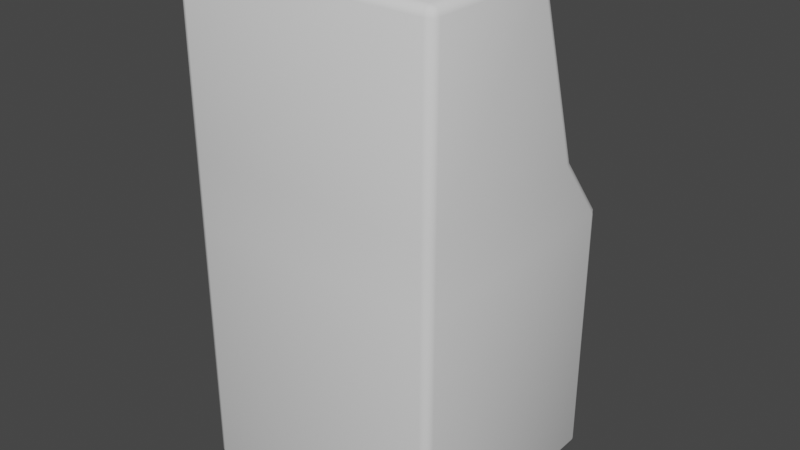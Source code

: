 # Source: SlotMachine.blend  (saved by Blender 4.0.36; exported with 4.5.12 LTS)
import bpy
from mathutils import Matrix  # noqa: F401  (used for matrix-valued properties, if any)

bpy.ops.wm.read_factory_settings(use_empty=True)
scene = bpy.context.scene
scene.name = 'Scene'

# ---- world
world_world = bpy.data.worlds.new('World'); scene.world = world_world
world_world.use_nodes = True; world_world.node_tree.nodes.clear()
_N = world_world.node_tree.nodes; _L = world_world.node_tree.links
n0 = _N.new('ShaderNodeOutputWorld'); n0.name = 'World Output'; n0.location = (300, 300)
n1 = _N.new('ShaderNodeBackground'); n1.name = 'Background'; n1.location = (10, 300)
n1.inputs[0].default_value = (0.05088, 0.05088, 0.05088, 1.0)
_L.new(n1.outputs[0], n0.inputs[0])
n0.is_active_output = True
world_world.color = (0.05088, 0.05088, 0.05088)
world_world.use_sun_shadow = False
world_world.sun_shadow_jitter_overblur = 0.0

# ---- meshes
me_cube = bpy.data.meshes.new('Cube')
me_cube.from_pydata([(-0.4068, -0.5397, 0.0), (-0.4068, -0.5397, 0.8136), (-0.4068, 0.2261, 0.0), (-0.1302, 0.191, 0.8589), (0.4068, -0.5397, 0.0), (0.4068, -0.5397, 0.8136), (0.4068, 0.2261, 0.0), (0.1302, 0.191, 0.8589), (-0.4068, -0.5397, 1.013), (-0.3204, 0.03598, 1.127), (0.3204, 0.03598, 1.127), (0.4068, -0.5397, 1.013), (-0.4068, -0.5397, 1.568), (-0.3204, -0.06483, 1.453), (0.3204, -0.06483, 1.453), (0.4068, -0.5397, 1.568), (-0.1302, 0.1065, 0.9677), (0.1302, 0.1065, 0.9677), (-0.4068, -0.1003, 1.568), (0.4068, -0.1003, 1.568), (-0.3204, -0.01355, 1.112), (0.3204, -0.01355, 1.112), (-0.3204, -0.1144, 1.438), (0.3204, -0.1144, 1.438), (-0.4068, 0.2261, 0.8136), (0.4068, 0.2261, 0.8136), (-0.4068, 0.07143, 1.013), (0.4068, 0.07143, 1.013), (-0.1302, 0.1317, 0.8128), (0.1302, 0.1317, 0.8128), (-0.1302, 0.04723, 0.9217), (0.1302, 0.04723, 0.9217)], [], [(0, 1, 24, 2), (2, 24, 25, 6), (6, 25, 5, 4), (4, 5, 1, 0), (2, 6, 4, 0), (24, 1, 8, 26), (11, 27, 19, 15), (1, 5, 11, 8), (17, 7, 29, 31), (5, 25, 27, 11), (19, 18, 12, 15), (26, 8, 12, 18), (8, 11, 15, 12), (9, 13, 22, 20), (9, 10, 27, 26), (14, 13, 18, 19), (10, 14, 19, 27), (13, 9, 26, 18), (21, 20, 22, 23), (13, 14, 23, 22), (14, 10, 21, 23), (10, 9, 20, 21), (3, 7, 25, 24), (17, 16, 26, 27), (16, 3, 24, 26), (7, 17, 27, 25), (29, 28, 30, 31), (16, 17, 31, 30), (3, 16, 30, 28), (7, 3, 28, 29)])
me_cube.polygons.foreach_set('use_smooth', [True] * 30)
_uv = me_cube.uv_layers.new(name='UVMap')
_uv.uv.foreach_set('vector', [0.7499, 0.9328, 0.7499, -0.1922, 1.625, -0.1922, 1.625, 0.9328, -1.5, 0.977, -1.5, -0.1128, -0.3751, -0.1128, -0.3751, 0.977, 1.625, 0.9328, 1.625, -0.1922, 2.5, -0.1922, 2.5, 0.9328, -0.3751, 0.9328, -0.3751, -0.1922, 0.7499, -0.1922, 0.7499, 0.9328, -0.3751, 2.058, -0.3751, 0.9328, 0.4902, 0.9328, 0.4902, 2.058, 1.625, -0.1922, 0.7499, -0.1922, 0.7499, -0.4677, 1.411, -0.4677, 2.5, -0.4677, 1.839, -0.4677, 2.076, -1.235, 2.5, -1.235, 0.7499, -0.1922, -0.3751, -0.1922, -0.3751, -0.4677, 0.7499, -0.4677, -0.8261, 0.977, -0.8261, 1.167, -0.9299, 1.167, -0.9299, 0.977, 2.5, -0.1922, 1.625, -0.1922, 1.839, -0.4677, 2.5, -0.4677, 0.4902, 2.058, 0.4902, 0.9328, 0.9092, 0.9328, 0.9092, 2.058, 1.411, -0.4677, 0.7499, -0.4677, 0.7499, -1.235, 1.174, -1.235, 0.7499, -0.4677, -0.3751, -0.4677, -0.3751, -1.235, 0.7499, -1.235, -1.429, 1.448, -1.429, 0.977, -1.357, 0.977, -1.357, 1.448, -1.334, -0.5983, -0.5408, -0.5983, -0.3751, -0.4328, -1.5, -0.4328, -0.5408, -1.069, -1.334, -1.069, -1.5, -1.235, -0.3751, -1.235, -0.5408, -0.5983, -0.5408, -1.069, -0.3751, -1.235, -0.3751, -0.4328, -1.334, -1.069, -1.334, -0.5983, -1.5, -0.4328, -1.5, -1.235, 1.38, 0.9328, 1.38, 1.726, 0.9092, 1.726, 0.9092, 0.9328, 1.38, 1.726, 1.38, 0.9328, 1.451, 0.9328, 1.451, 1.726, -1.286, 0.977, -1.286, 1.448, -1.357, 1.448, -1.357, 0.977, -1.5, 1.77, -1.5, 0.977, -1.429, 0.977, -1.429, 1.77, -1.118, -0.1854, -0.7575, -0.1854, -0.3751, -0.1128, -1.5, -0.1128, -0.7575, -0.3602, -1.118, -0.3602, -1.5, -0.4328, -0.3751, -0.4328, -1.118, -0.3602, -1.118, -0.1854, -1.5, -0.1128, -1.5, -0.4328, -0.7575, -0.1854, -0.7575, -0.3602, -0.3751, -0.4328, -0.3751, -0.1128, -1.111, 0.977, -1.111, 1.337, -1.286, 1.337, -1.286, 0.977, -1.111, 1.337, -1.111, 0.977, -1.02, 0.977, -1.02, 1.337, -0.8261, 1.167, -0.8261, 0.977, -0.7223, 0.977, -0.7223, 1.167, -1.02, 1.337, -1.02, 0.977, -0.9299, 0.977, -0.9299, 1.337])
_ca = me_cube.color_attributes.new('Attribute', 'BYTE_COLOR', 'CORNER')
_ca.data.foreach_set('color', [0.02217, 0.02217, 0.0319, 1.0, 0.02217, 0.02217, 0.0319, 1.0, 0.02217, 0.02217, 0.0319, 1.0, 0.02217, 0.02217, 0.0319, 1.0, 0.02217, 0.02217, 0.0319, 1.0, 0.02217, 0.02217, 0.0319, 1.0, 0.02217, 0.02217, 0.0319, 1.0, 0.02217, 0.02217, 0.0319, 1.0, 0.02217, 0.02217, 0.0319, 1.0, 0.02217, 0.02217, 0.0319, 1.0, 0.02217, 0.02217, 0.0319, 1.0, 0.02217, 0.02217, 0.0319, 1.0, 0.02217, 0.02217, 0.0319, 1.0, 0.02217, 0.02217, 0.0319, 1.0, 0.02217, 0.02217, 0.0319, 1.0, 0.02217, 0.02217, 0.0319, 1.0, 0.02217, 0.02217, 0.0319, 1.0, 0.02217, 0.02217, 0.0319, 1.0, 0.02217, 0.02217, 0.0319, 1.0, 0.02217, 0.02217, 0.0319, 1.0, 0.02217, 0.02217, 0.0319, 1.0, 0.02217, 0.02217, 0.0319, 1.0, 0.02217, 0.02217, 0.0319, 1.0, 0.02217, 0.02217, 0.0319, 1.0, 0.02217, 0.02217, 0.0319, 1.0, 0.02217, 0.02217, 0.0319, 1.0, 0.02217, 0.02217, 0.0319, 1.0, 0.02217, 0.02217, 0.0319, 1.0, 0.02217, 0.02217, 0.0319, 1.0, 0.02217, 0.02217, 0.0319, 1.0, 0.02217, 0.02217, 0.0319, 1.0, 0.02217, 0.02217, 0.0319, 1.0, 0.02217, 0.02217, 0.0319, 1.0, 0.02217, 0.02217, 0.0319, 1.0, 0.02217, 0.02217, 0.0319, 1.0, 0.02217, 0.02217, 0.0319, 1.0, 0.02217, 0.02217, 0.0319, 1.0, 0.02217, 0.02217, 0.0319, 1.0, 0.02217, 0.02217, 0.0319, 1.0, 0.02217, 0.02217, 0.0319, 1.0, 0.02217, 0.02217, 0.0319, 1.0, 0.02217, 0.02217, 0.0319, 1.0, 0.02217, 0.02217, 0.0319, 1.0, 0.02217, 0.02217, 0.0319, 1.0, 0.02217, 0.02217, 0.0319, 1.0, 0.02217, 0.02217, 0.0319, 1.0, 0.02217, 0.02217, 0.0319, 1.0, 0.02217, 0.02217, 0.0319, 1.0, 0.02217, 0.02217, 0.0319, 1.0, 0.02217, 0.02217, 0.0319, 1.0, 0.02217, 0.02217, 0.0319, 1.0, 0.02217, 0.02217, 0.0319, 1.0, 0.02217, 0.02217, 0.0319, 1.0, 0.02217, 0.02217, 0.0319, 1.0, 0.02217, 0.02217, 0.0319, 1.0, 0.02217, 0.02217, 0.0319, 1.0, 0.02217, 0.02217, 0.0319, 1.0, 0.02217, 0.02217, 0.0319, 1.0, 0.02217, 0.02217, 0.0319, 1.0, 0.02217, 0.02217, 0.0319, 1.0, 0.02217, 0.02217, 0.0319, 1.0, 0.02217, 0.02217, 0.0319, 1.0, 0.02217, 0.02217, 0.0319, 1.0, 0.02217, 0.02217, 0.0319, 1.0, 0.02217, 0.02217, 0.0319, 1.0, 0.02217, 0.02217, 0.0319, 1.0, 0.02217, 0.02217, 0.0319, 1.0, 0.02217, 0.02217, 0.0319, 1.0, 0.02217, 0.02217, 0.0319, 1.0, 0.02217, 0.02217, 0.0319, 1.0, 0.02217, 0.02217, 0.0319, 1.0, 0.02217, 0.02217, 0.0319, 1.0, 0.02217, 0.02217, 0.0319, 1.0, 0.02217, 0.02217, 0.0319, 1.0, 0.02217, 0.02217, 0.0319, 1.0, 0.02217, 0.02217, 0.0319, 1.0, 0.02217, 0.02217, 0.0319, 1.0, 0.02217, 0.02217, 0.0319, 1.0, 0.02217, 0.02217, 0.0319, 1.0, 0.02217, 0.02217, 0.0319, 1.0, 0.02217, 0.02217, 0.0319, 1.0, 0.02217, 0.02217, 0.0319, 1.0, 0.02217, 0.02217, 0.0319, 1.0, 0.02217, 0.02217, 0.0319, 1.0, 0.02217, 0.02217, 0.0319, 1.0, 0.02217, 0.02217, 0.0319, 1.0, 0.02217, 0.02217, 0.0319, 1.0, 0.02217, 0.02217, 0.0319, 1.0, 0.02217, 0.02217, 0.0319, 1.0, 0.02217, 0.02217, 0.0319, 1.0, 0.02217, 0.02217, 0.0319, 1.0, 0.02217, 0.02217, 0.0319, 1.0, 0.02217, 0.02217, 0.0319, 1.0, 0.02217, 0.02217, 0.0319, 1.0, 0.02217, 0.02217, 0.0319, 1.0, 0.02217, 0.02217, 0.0319, 1.0, 0.02217, 0.02217, 0.0319, 1.0, 0.02217, 0.02217, 0.0319, 1.0, 0.02217, 0.02217, 0.0319, 1.0, 0.02217, 0.02217, 0.0319, 1.0, 0.02217, 0.02217, 0.0319, 1.0, 0.02217, 0.02217, 0.0319, 1.0, 0.02217, 0.02217, 0.0319, 1.0, 0.02217, 0.02217, 0.0319, 1.0, 0.02217, 0.02217, 0.0319, 1.0, 0.02217, 0.02217, 0.0319, 1.0, 0.02217, 0.02217, 0.0319, 1.0, 0.02217, 0.02217, 0.0319, 1.0, 0.02217, 0.02217, 0.0319, 1.0, 0.02217, 0.02217, 0.0319, 1.0, 0.02217, 0.02217, 0.0319, 1.0, 0.02217, 0.02217, 0.0319, 1.0, 0.02217, 0.02217, 0.0319, 1.0, 0.02217, 0.02217, 0.0319, 1.0, 0.02217, 0.02217, 0.0319, 1.0, 0.02217, 0.02217, 0.0319, 1.0, 0.02217, 0.02217, 0.0319, 1.0, 0.02217, 0.02217, 0.0319, 1.0, 0.02217, 0.02217, 0.0319, 1.0, 0.02217, 0.02217, 0.0319, 1.0])
me_cube.use_paint_bone_selection = False
me_cube.use_paint_mask_vertex = True
me_cube.update()
me_cylinder = bpy.data.meshes.new('Cylinder')
me_cylinder.from_pydata([(0.08541, 0.2291, 2.425e-08), (-0.08541, 0.2291, 1.212e-08), (0.08541, 0.228, 0.02245), (-0.08541, 0.228, 0.02245), (0.08541, 0.2247, 0.04469), (-0.08541, 0.2247, 0.04469), (0.08541, 0.2192, 0.0665), (-0.08541, 0.2192, 0.0665), (0.08541, 0.2117, 0.08767), (-0.08541, 0.2117, 0.08767), (0.08541, 0.202, 0.108), (-0.08541, 0.202, 0.108), (0.08541, 0.1905, 0.1273), (-0.08541, 0.1905, 0.1273), (0.08541, 0.1771, 0.1453), (-0.08541, 0.1771, 0.1453), (0.08541, 0.162, 0.162), (-0.08541, 0.162, 0.162), (0.08541, 0.1453, 0.1771), (-0.08541, 0.1453, 0.1771), (0.08541, 0.1273, 0.1905), (-0.08541, 0.1273, 0.1905), (0.08541, 0.108, 0.202), (-0.08541, 0.108, 0.202), (0.08541, 0.08767, 0.2117), (-0.08541, 0.08767, 0.2117), (0.08541, 0.0665, 0.2192), (-0.08541, 0.0665, 0.2192), (0.08541, 0.04469, 0.2247), (-0.08541, 0.04469, 0.2247), (0.08541, 0.02245, 0.228), (-0.08541, 0.02245, 0.228), (0.08541, 3.637e-08, 0.2291), (-0.08541, 3.637e-08, 0.2291), (0.08541, -0.02245, 0.228), (-0.08541, -0.02245, 0.228), (0.08541, -0.04469, 0.2247), (-0.08541, -0.04469, 0.2247), (0.08541, -0.0665, 0.2192), (-0.08541, -0.0665, 0.2192), (0.08541, -0.08767, 0.2117), (-0.08541, -0.08767, 0.2117), (0.08541, -0.108, 0.202), (-0.08541, -0.108, 0.202), (0.08541, -0.1273, 0.1905), (-0.08541, -0.1273, 0.1905), (0.08541, -0.1453, 0.1771), (-0.08541, -0.1453, 0.1771), (0.08541, -0.162, 0.162), (-0.08541, -0.162, 0.162), (0.08541, -0.1771, 0.1453), (-0.08541, -0.1771, 0.1453), (0.08541, -0.1905, 0.1273), (-0.08541, -0.1905, 0.1273), (0.08541, -0.202, 0.108), (-0.08541, -0.202, 0.108), (0.08541, -0.2117, 0.08767), (-0.08541, -0.2117, 0.08767), (0.08541, -0.2192, 0.0665), (-0.08541, -0.2192, 0.0665), (0.08541, -0.2247, 0.04469), (-0.08541, -0.2247, 0.04469), (0.08541, -0.228, 0.02245), (-0.08541, -0.228, 0.02245), (0.08541, -0.2291, 2.425e-08), (-0.08541, -0.2291, 1.212e-08), (0.08541, -0.228, -0.02245), (-0.08541, -0.228, -0.02245), (0.08541, -0.2247, -0.04469), (-0.08541, -0.2247, -0.04469), (0.08541, -0.2192, -0.0665), (-0.08541, -0.2192, -0.0665), (0.08541, -0.2117, -0.08767), (-0.08541, -0.2117, -0.08767), (0.08541, -0.202, -0.108), (-0.08541, -0.202, -0.108), (0.08541, -0.1905, -0.1273), (-0.08541, -0.1905, -0.1273), (0.08541, -0.1771, -0.1453), (-0.08541, -0.1771, -0.1453), (0.08541, -0.162, -0.162), (-0.08541, -0.162, -0.162), (0.08541, -0.1453, -0.1771), (-0.08541, -0.1453, -0.1771), (0.08541, -0.1273, -0.1905), (-0.08541, -0.1273, -0.1905), (0.08541, -0.108, -0.202), (-0.08541, -0.108, -0.202), (0.08541, -0.08767, -0.2117), (-0.08541, -0.08767, -0.2117), (0.08541, -0.0665, -0.2192), (-0.08541, -0.0665, -0.2192), (0.08541, -0.04469, -0.2247), (-0.08541, -0.04469, -0.2247), (0.08541, -0.02245, -0.228), (-0.08541, -0.02245, -0.228), (0.08541, 3.637e-08, -0.2291), (-0.08541, 3.637e-08, -0.2291), (0.08541, 0.02245, -0.228), (-0.08541, 0.02245, -0.228), (0.08541, 0.04469, -0.2247), (-0.08541, 0.04469, -0.2247), (0.08541, 0.0665, -0.2192), (-0.08541, 0.0665, -0.2192), (0.08541, 0.08767, -0.2117), (-0.08541, 0.08767, -0.2117), (0.08541, 0.108, -0.202), (-0.08541, 0.108, -0.202), (0.08541, 0.1273, -0.1905), (-0.08541, 0.1273, -0.1905), (0.08541, 0.1453, -0.1771), (-0.08541, 0.1453, -0.1771), (0.08541, 0.162, -0.162), (-0.08541, 0.162, -0.162), (0.08541, 0.1771, -0.1453), (-0.08541, 0.1771, -0.1453), (0.08541, 0.1905, -0.1273), (-0.08541, 0.1905, -0.1273), (0.08541, 0.202, -0.108), (-0.08541, 0.202, -0.108), (0.08541, 0.2117, -0.08767), (-0.08541, 0.2117, -0.08767), (0.08541, 0.2192, -0.0665), (-0.08541, 0.2192, -0.0665), (0.08541, 0.2247, -0.04469), (-0.08541, 0.2247, -0.04469), (0.08541, 0.228, -0.02245), (-0.08541, 0.228, -0.02245)], [], [(0, 1, 3, 2), (2, 3, 5, 4), (4, 5, 7, 6), (6, 7, 9, 8), (8, 9, 11, 10), (10, 11, 13, 12), (12, 13, 15, 14), (14, 15, 17, 16), (16, 17, 19, 18), (18, 19, 21, 20), (20, 21, 23, 22), (22, 23, 25, 24), (24, 25, 27, 26), (26, 27, 29, 28), (28, 29, 31, 30), (30, 31, 33, 32), (32, 33, 35, 34), (34, 35, 37, 36), (36, 37, 39, 38), (38, 39, 41, 40), (40, 41, 43, 42), (42, 43, 45, 44), (44, 45, 47, 46), (46, 47, 49, 48), (48, 49, 51, 50), (50, 51, 53, 52), (52, 53, 55, 54), (54, 55, 57, 56), (56, 57, 59, 58), (58, 59, 61, 60), (60, 61, 63, 62), (62, 63, 65, 64), (64, 65, 67, 66), (66, 67, 69, 68), (68, 69, 71, 70), (70, 71, 73, 72), (72, 73, 75, 74), (74, 75, 77, 76), (76, 77, 79, 78), (78, 79, 81, 80), (80, 81, 83, 82), (82, 83, 85, 84), (84, 85, 87, 86), (86, 87, 89, 88), (88, 89, 91, 90), (90, 91, 93, 92), (92, 93, 95, 94), (94, 95, 97, 96), (96, 97, 99, 98), (98, 99, 101, 100), (100, 101, 103, 102), (102, 103, 105, 104), (104, 105, 107, 106), (106, 107, 109, 108), (108, 109, 111, 110), (110, 111, 113, 112), (112, 113, 115, 114), (114, 115, 117, 116), (116, 117, 119, 118), (118, 119, 121, 120), (120, 121, 123, 122), (122, 123, 125, 124), (3, 1, 127, 125, 123, 121, 119, 117, 115, 113, 111, 109, 107, 105, 103, 101, 99, 97, 95, 93, 91, 89, 87, 85, 83, 81, 79, 77, 75, 73, 71, 69, 67, 65, 63, 61, 59, 57, 55, 53, 51, 49, 47, 45, 43, 41, 39, 37, 35, 33, 31, 29, 27, 25, 23, 21, 19, 17, 15, 13, 11, 9, 7, 5), (124, 125, 127, 126), (126, 127, 1, 0), (0, 2, 4, 6, 8, 10, 12, 14, 16, 18, 20, 22, 24, 26, 28, 30, 32, 34, 36, 38, 40, 42, 44, 46, 48, 50, 52, 54, 56, 58, 60, 62, 64, 66, 68, 70, 72, 74, 76, 78, 80, 82, 84, 86, 88, 90, 92, 94, 96, 98, 100, 102, 104, 106, 108, 110, 112, 114, 116, 118, 120, 122, 124, 126)])
me_cylinder.polygons.foreach_set('use_smooth', [True] * 66)
_uv = me_cylinder.uv_layers.new(name='UVMap')
_uv.uv.foreach_set('vector', [1.0, 0.5, 1.0, 1.0, 0.9844, 1.0, 0.9844, 0.5, 0.9844, 0.5, 0.9844, 1.0, 0.9688, 1.0, 0.9688, 0.5, 0.9688, 0.5, 0.9688, 1.0, 0.9531, 1.0, 0.9531, 0.5, 0.9531, 0.5, 0.9531, 1.0, 0.9375, 1.0, 0.9375, 0.5, 0.9375, 0.5, 0.9375, 1.0, 0.9219, 1.0, 0.9219, 0.5, 0.9219, 0.5, 0.9219, 1.0, 0.9062, 1.0, 0.9062, 0.5, 0.9062, 0.5, 0.9062, 1.0, 0.8906, 1.0, 0.8906, 0.5, 0.8906, 0.5, 0.8906, 1.0, 0.875, 1.0, 0.875, 0.5, 0.875, 0.5, 0.875, 1.0, 0.8594, 1.0, 0.8594, 0.5, 0.8594, 0.5, 0.8594, 1.0, 0.8438, 1.0, 0.8438, 0.5, 0.8438, 0.5, 0.8438, 1.0, 0.8281, 1.0, 0.8281, 0.5, 0.8281, 0.5, 0.8281, 1.0, 0.8125, 1.0, 0.8125, 0.5, 0.8125, 0.5, 0.8125, 1.0, 0.7969, 1.0, 0.7969, 0.5, 0.7969, 0.5, 0.7969, 1.0, 0.7812, 1.0, 0.7812, 0.5, 0.7812, 0.5, 0.7812, 1.0, 0.7656, 1.0, 0.7656, 0.5, 0.7656, 0.5, 0.7656, 1.0, 0.75, 1.0, 0.75, 0.5, 0.75, 0.5, 0.75, 1.0, 0.7344, 1.0, 0.7344, 0.5, 0.7344, 0.5, 0.7344, 1.0, 0.7188, 1.0, 0.7188, 0.5, 0.7188, 0.5, 0.7188, 1.0, 0.7031, 1.0, 0.7031, 0.5, 0.7031, 0.5, 0.7031, 1.0, 0.6875, 1.0, 0.6875, 0.5, 0.6875, 0.5, 0.6875, 1.0, 0.6719, 1.0, 0.6719, 0.5, 0.6719, 0.5, 0.6719, 1.0, 0.6562, 1.0, 0.6562, 0.5, 0.6562, 0.5, 0.6562, 1.0, 0.6406, 1.0, 0.6406, 0.5, 0.6406, 0.5, 0.6406, 1.0, 0.625, 1.0, 0.625, 0.5, 0.625, 0.5, 0.625, 1.0, 0.6094, 1.0, 0.6094, 0.5, 0.6094, 0.5, 0.6094, 1.0, 0.5938, 1.0, 0.5938, 0.5, 0.5938, 0.5, 0.5938, 1.0, 0.5781, 1.0, 0.5781, 0.5, 0.5781, 0.5, 0.5781, 1.0, 0.5625, 1.0, 0.5625, 0.5, 0.5625, 0.5, 0.5625, 1.0, 0.5469, 1.0, 0.5469, 0.5, 0.5469, 0.5, 0.5469, 1.0, 0.5312, 1.0, 0.5312, 0.5, 0.5312, 0.5, 0.5312, 1.0, 0.5156, 1.0, 0.5156, 0.5, 0.5156, 0.5, 0.5156, 1.0, 0.5, 1.0, 0.5, 0.5, 0.5, 0.5, 0.5, 1.0, 0.4844, 1.0, 0.4844, 0.5, 0.4844, 0.5, 0.4844, 1.0, 0.4688, 1.0, 0.4688, 0.5, 0.4688, 0.5, 0.4688, 1.0, 0.4531, 1.0, 0.4531, 0.5, 0.4531, 0.5, 0.4531, 1.0, 0.4375, 1.0, 0.4375, 0.5, 0.4375, 0.5, 0.4375, 1.0, 0.4219, 1.0, 0.4219, 0.5, 0.4219, 0.5, 0.4219, 1.0, 0.4062, 1.0, 0.4062, 0.5, 0.4062, 0.5, 0.4062, 1.0, 0.3906, 1.0, 0.3906, 0.5, 0.3906, 0.5, 0.3906, 1.0, 0.375, 1.0, 0.375, 0.5, 0.375, 0.5, 0.375, 1.0, 0.3594, 1.0, 0.3594, 0.5, 0.3594, 0.5, 0.3594, 1.0, 0.3438, 1.0, 0.3438, 0.5, 0.3438, 0.5, 0.3438, 1.0, 0.3281, 1.0, 0.3281, 0.5, 0.3281, 0.5, 0.3281, 1.0, 0.3125, 1.0, 0.3125, 0.5, 0.3125, 0.5, 0.3125, 1.0, 0.2969, 1.0, 0.2969, 0.5, 0.2969, 0.5, 0.2969, 1.0, 0.2812, 1.0, 0.2812, 0.5, 0.2812, 0.5, 0.2812, 1.0, 0.2656, 1.0, 0.2656, 0.5, 0.2656, 0.5, 0.2656, 1.0, 0.25, 1.0, 0.25, 0.5, 0.25, 0.5, 0.25, 1.0, 0.2344, 1.0, 0.2344, 0.5, 0.2344, 0.5, 0.2344, 1.0, 0.2188, 1.0, 0.2188, 0.5, 0.2188, 0.5, 0.2188, 1.0, 0.2031, 1.0, 0.2031, 0.5, 0.2031, 0.5, 0.2031, 1.0, 0.1875, 1.0, 0.1875, 0.5, 0.1875, 0.5, 0.1875, 1.0, 0.1719, 1.0, 0.1719, 0.5, 0.1719, 0.5, 0.1719, 1.0, 0.1562, 1.0, 0.1562, 0.5, 0.1562, 0.5, 0.1562, 1.0, 0.1406, 1.0, 0.1406, 0.5, 0.1406, 0.5, 0.1406, 1.0, 0.125, 1.0, 0.125, 0.5, 0.125, 0.5, 0.125, 1.0, 0.1094, 1.0, 0.1094, 0.5, 0.1094, 0.5, 0.1094, 1.0, 0.09375, 1.0, 0.09375, 0.5, 0.09375, 0.5, 0.09375, 1.0, 0.07812, 1.0, 0.07812, 0.5, 0.07812, 0.5, 0.07812, 1.0, 0.0625, 1.0, 0.0625, 0.5, 0.0625, 0.5, 0.0625, 1.0, 0.04688, 1.0, 0.04688, 0.5, 0.04688, 0.5, 0.04688, 1.0, 0.03125, 1.0, 0.03125, 0.5, 0.2735, 0.4888, 0.25, 0.49, 0.2265, 0.4888, 0.2032, 0.4854, 0.1803, 0.4797, 0.1582, 0.4717, 0.1369, 0.4617, 0.1167, 0.4496, 0.09775, 0.4355, 0.08029, 0.4197, 0.06448, 0.4023, 0.05045, 0.3833, 0.03834, 0.3631, 0.02827, 0.3418, 0.02033, 0.3197, 0.01461, 0.2968, 0.01116, 0.2735, 0.01, 0.25, 0.01116, 0.2265, 0.01461, 0.2032, 0.02033, 0.1803, 0.02827, 0.1582, 0.03834, 0.1369, 0.05045, 0.1167, 0.06448, 0.09775, 0.08029, 0.08029, 0.09775, 0.06448, 0.1167, 0.05045, 0.1369, 0.03834, 0.1582, 0.02827, 0.1803, 0.02033, 0.2032, 0.01461, 0.2265, 0.01116, 0.25, 0.01, 0.2735, 0.01116, 0.2968, 0.01461, 0.3197, 0.02033, 0.3418, 0.02827, 0.3631, 0.03834, 0.3833, 0.05045, 0.4023, 0.06448, 0.4197, 0.08029, 0.4355, 0.09775, 0.4496, 0.1167, 0.4617, 0.1369, 0.4717, 0.1582, 0.4797, 0.1803, 0.4854, 0.2032, 0.4888, 0.2265, 0.49, 0.25, 0.4888, 0.2735, 0.4854, 0.2968, 0.4797, 0.3197, 0.4717, 0.3418, 0.4617, 0.3631, 0.4496, 0.3833, 0.4355, 0.4023, 0.4197, 0.4197, 0.4023, 0.4355, 0.3833, 0.4496, 0.3631, 0.4617, 0.3418, 0.4717, 0.3197, 0.4797, 0.2968, 0.4854, 0.03125, 0.5, 0.03125, 1.0, 0.01562, 1.0, 0.01562, 0.5, 0.01562, 0.5, 0.01562, 1.0, 0.0, 1.0, 0.0, 0.5, 0.75, 0.49, 0.7735, 0.4888, 0.7968, 0.4854, 0.8197, 0.4797, 0.8418, 0.4717, 0.8631, 0.4617, 0.8833, 0.4496, 0.9023, 0.4355, 0.9197, 0.4197, 0.9355, 0.4023, 0.9496, 0.3833, 0.9617, 0.3631, 0.9717, 0.3418, 0.9797, 0.3197, 0.9854, 0.2968, 0.9888, 0.2735, 0.99, 0.25, 0.9888, 0.2265, 0.9854, 0.2032, 0.9797, 0.1803, 0.9717, 0.1582, 0.9617, 0.1369, 0.9496, 0.1167, 0.9355, 0.09775, 0.9197, 0.08029, 0.9023, 0.06448, 0.8833, 0.05045, 0.8631, 0.03834, 0.8418, 0.02827, 0.8197, 0.02033, 0.7968, 0.01461, 0.7735, 0.01116, 0.75, 0.01, 0.7265, 0.01116, 0.7032, 0.01461, 0.6803, 0.02033, 0.6582, 0.02827, 0.6369, 0.03834, 0.6167, 0.05045, 0.5977, 0.06448, 0.5803, 0.08029, 0.5645, 0.09775, 0.5504, 0.1167, 0.5383, 0.1369, 0.5283, 0.1582, 0.5203, 0.1803, 0.5146, 0.2032, 0.5112, 0.2265, 0.51, 0.25, 0.5112, 0.2735, 0.5146, 0.2968, 0.5203, 0.3197, 0.5283, 0.3418, 0.5383, 0.3631, 0.5504, 0.3833, 0.5645, 0.4023, 0.5803, 0.4197, 0.5977, 0.4355, 0.6167, 0.4496, 0.6369, 0.4617, 0.6582, 0.4717, 0.6803, 0.4797, 0.7032, 0.4854, 0.7265, 0.4888])
_ca = me_cylinder.color_attributes.new('Attribute', 'BYTE_COLOR', 'CORNER')
_ca.data.foreach_set('color', [0.02217, 0.02217, 0.0319, 1.0, 0.02217, 0.02217, 0.0319, 1.0, 0.02217, 0.02217, 0.0319, 1.0, 0.02217, 0.02217, 0.0319, 1.0, 0.02217, 0.02217, 0.0319, 1.0, 0.02217, 0.02217, 0.0319, 1.0, 0.02217, 0.02217, 0.0319, 1.0, 0.02217, 0.02217, 0.0319, 1.0, 0.02217, 0.02217, 0.0319, 1.0, 0.02217, 0.02217, 0.0319, 1.0, 0.02217, 0.02217, 0.0319, 1.0, 0.02217, 0.02217, 0.0319, 1.0, 0.2346, 0.2582, 0.2664, 1.0, 0.2346, 0.2582, 0.2664, 1.0, 0.2346, 0.2582, 0.2664, 1.0, 0.2346, 0.2582, 0.2664, 1.0, 0.2346, 0.2582, 0.2664, 1.0, 0.2346, 0.2582, 0.2664, 1.0, 0.2346, 0.2582, 0.2664, 1.0, 0.2346, 0.2582, 0.2664, 1.0, 0.02217, 0.02217, 0.0319, 1.0, 0.02217, 0.02217, 0.0319, 1.0, 0.02217, 0.02217, 0.0319, 1.0, 0.02217, 0.02217, 0.0319, 1.0, 0.02217, 0.02217, 0.0319, 1.0, 0.02217, 0.02217, 0.0319, 1.0, 0.02217, 0.02217, 0.0319, 1.0, 0.02217, 0.02217, 0.0319, 1.0, 0.02217, 0.02217, 0.0319, 1.0, 0.02217, 0.02217, 0.0319, 1.0, 0.02217, 0.02217, 0.0319, 1.0, 0.02217, 0.02217, 0.0319, 1.0, 0.02217, 0.02217, 0.0319, 1.0, 0.02217, 0.02217, 0.0319, 1.0, 0.02217, 0.02217, 0.0319, 1.0, 0.02217, 0.02217, 0.0319, 1.0, 0.02217, 0.02217, 0.0319, 1.0, 0.02217, 0.02217, 0.0319, 1.0, 0.02217, 0.02217, 0.0319, 1.0, 0.02217, 0.02217, 0.0319, 1.0, 0.02217, 0.02217, 0.0319, 1.0, 0.02217, 0.02217, 0.0319, 1.0, 0.02217, 0.02217, 0.0319, 1.0, 0.02217, 0.02217, 0.0319, 1.0, 0.02217, 0.02217, 0.0319, 1.0, 0.02217, 0.02217, 0.0319, 1.0, 0.02217, 0.02217, 0.0319, 1.0, 0.02217, 0.02217, 0.0319, 1.0, 0.02217, 0.02217, 0.0319, 1.0, 0.02217, 0.02217, 0.0319, 1.0, 0.02217, 0.02217, 0.0319, 1.0, 0.02217, 0.02217, 0.0319, 1.0, 0.02217, 0.02217, 0.0319, 1.0, 0.02217, 0.02217, 0.0319, 1.0, 0.02217, 0.02217, 0.0319, 1.0, 0.02217, 0.02217, 0.0319, 1.0, 0.02217, 0.02217, 0.0319, 1.0, 0.02217, 0.02217, 0.0319, 1.0, 0.02217, 0.02217, 0.0319, 1.0, 0.02217, 0.02217, 0.0319, 1.0, 0.02217, 0.02217, 0.0319, 1.0, 0.02217, 0.02217, 0.0319, 1.0, 0.02217, 0.02217, 0.0319, 1.0, 0.02217, 0.02217, 0.0319, 1.0, 0.02217, 0.02217, 0.0319, 1.0, 0.02217, 0.02217, 0.0319, 1.0, 0.02217, 0.02217, 0.0319, 1.0, 0.02217, 0.02217, 0.0319, 1.0, 0.02217, 0.02217, 0.0319, 1.0, 0.02217, 0.02217, 0.0319, 1.0, 0.02217, 0.02217, 0.0319, 1.0, 0.02217, 0.02217, 0.0319, 1.0, 0.02217, 0.02217, 0.0319, 1.0, 0.02217, 0.02217, 0.0319, 1.0, 0.02217, 0.02217, 0.0319, 1.0, 0.02217, 0.02217, 0.0319, 1.0, 0.02217, 0.02217, 0.0319, 1.0, 0.02217, 0.02217, 0.0319, 1.0, 0.02217, 0.02217, 0.0319, 1.0, 0.02217, 0.02217, 0.0319, 1.0, 0.02217, 0.02217, 0.0319, 1.0, 0.02217, 0.02217, 0.0319, 1.0, 0.02217, 0.02217, 0.0319, 1.0, 0.02217, 0.02217, 0.0319, 1.0, 0.02217, 0.02217, 0.0319, 1.0, 0.02217, 0.02217, 0.0319, 1.0, 0.02217, 0.02217, 0.0319, 1.0, 0.02217, 0.02217, 0.0319, 1.0, 0.02217, 0.02217, 0.0319, 1.0, 0.02217, 0.02217, 0.0319, 1.0, 0.02217, 0.02217, 0.0319, 1.0, 0.02217, 0.02217, 0.0319, 1.0, 0.02217, 0.02217, 0.0319, 1.0, 0.02217, 0.02217, 0.0319, 1.0, 0.02217, 0.02217, 0.0319, 1.0, 0.02217, 0.02217, 0.0319, 1.0, 0.02217, 0.02217, 0.0319, 1.0, 0.02217, 0.02217, 0.0319, 1.0, 0.02217, 0.02217, 0.0319, 1.0, 0.02217, 0.02217, 0.0319, 1.0, 0.02217, 0.02217, 0.0319, 1.0, 0.02217, 0.02217, 0.0319, 1.0, 0.02217, 0.02217, 0.0319, 1.0, 0.02217, 0.02217, 0.0319, 1.0, 0.02217, 0.02217, 0.0319, 1.0, 0.02217, 0.02217, 0.0319, 1.0, 0.02217, 0.02217, 0.0319, 1.0, 0.02217, 0.02217, 0.0319, 1.0, 0.02217, 0.02217, 0.0319, 1.0, 0.02217, 0.02217, 0.0319, 1.0, 0.02217, 0.02217, 0.0319, 1.0, 0.02217, 0.02217, 0.0319, 1.0, 0.02217, 0.02217, 0.0319, 1.0, 0.02217, 0.02217, 0.0319, 1.0, 0.02217, 0.02217, 0.0319, 1.0, 0.02217, 0.02217, 0.0319, 1.0, 0.02217, 0.02217, 0.0319, 1.0, 0.02217, 0.02217, 0.0319, 1.0, 0.02217, 0.02217, 0.0319, 1.0, 0.02217, 0.02217, 0.0319, 1.0, 0.02217, 0.02217, 0.0319, 1.0, 0.02217, 0.02217, 0.0319, 1.0, 0.02217, 0.02217, 0.0319, 1.0, 0.02217, 0.02217, 0.0319, 1.0, 0.02217, 0.02217, 0.0319, 1.0, 0.02217, 0.02217, 0.0319, 1.0, 0.02217, 0.02217, 0.0319, 1.0, 0.02217, 0.02217, 0.0319, 1.0, 0.02217, 0.02217, 0.0319, 1.0, 0.02217, 0.02217, 0.0319, 1.0, 0.02217, 0.02217, 0.0319, 1.0, 0.02217, 0.02217, 0.0319, 1.0, 0.02217, 0.02217, 0.0319, 1.0, 0.02217, 0.02217, 0.0319, 1.0, 0.02217, 0.02217, 0.0319, 1.0, 0.02217, 0.02217, 0.0319, 1.0, 0.02217, 0.02217, 0.0319, 1.0, 0.02217, 0.02217, 0.0319, 1.0, 0.02217, 0.02217, 0.0319, 1.0, 0.02217, 0.02217, 0.0319, 1.0, 0.02217, 0.02217, 0.0319, 1.0, 0.02217, 0.02217, 0.0319, 1.0, 0.02217, 0.02217, 0.0319, 1.0, 0.02217, 0.02217, 0.0319, 1.0, 0.02217, 0.02217, 0.0319, 1.0, 0.02217, 0.02217, 0.0319, 1.0, 0.02217, 0.02217, 0.0319, 1.0, 0.02217, 0.02217, 0.0319, 1.0, 0.02217, 0.02217, 0.0319, 1.0, 0.02217, 0.02217, 0.0319, 1.0, 0.02217, 0.02217, 0.0319, 1.0, 0.02217, 0.02217, 0.0319, 1.0, 0.02217, 0.02217, 0.0319, 1.0, 0.02217, 0.02217, 0.0319, 1.0, 0.02217, 0.02217, 0.0319, 1.0, 0.02217, 0.02217, 0.0319, 1.0, 0.02217, 0.02217, 0.0319, 1.0, 0.02217, 0.02217, 0.0319, 1.0, 0.02217, 0.02217, 0.0319, 1.0, 0.02217, 0.02217, 0.0319, 1.0, 0.02217, 0.02217, 0.0319, 1.0, 0.02217, 0.02217, 0.0319, 1.0, 0.02217, 0.02217, 0.0319, 1.0, 0.02217, 0.02217, 0.0319, 1.0, 0.02217, 0.02217, 0.0319, 1.0, 0.02217, 0.02217, 0.0319, 1.0, 0.02217, 0.02217, 0.0319, 1.0, 0.02217, 0.02217, 0.0319, 1.0, 0.02217, 0.02217, 0.0319, 1.0, 0.02217, 0.02217, 0.0319, 1.0, 0.02217, 0.02217, 0.0319, 1.0, 0.02217, 0.02217, 0.0319, 1.0, 0.02217, 0.02217, 0.0319, 1.0, 0.02217, 0.02217, 0.0319, 1.0, 0.02217, 0.02217, 0.0319, 1.0, 0.02217, 0.02217, 0.0319, 1.0, 0.02217, 0.02217, 0.0319, 1.0, 0.02217, 0.02217, 0.0319, 1.0, 0.02217, 0.02217, 0.0319, 1.0, 0.02217, 0.02217, 0.0319, 1.0, 0.02217, 0.02217, 0.0319, 1.0, 0.02217, 0.02217, 0.0319, 1.0, 0.02217, 0.02217, 0.0319, 1.0, 0.02217, 0.02217, 0.0319, 1.0, 0.02217, 0.02217, 0.0319, 1.0, 0.02217, 0.02217, 0.0319, 1.0, 0.02217, 0.02217, 0.0319, 1.0, 0.02217, 0.02217, 0.0319, 1.0, 0.02217, 0.02217, 0.0319, 1.0, 0.02217, 0.02217, 0.0319, 1.0, 0.02217, 0.02217, 0.0319, 1.0, 0.02217, 0.02217, 0.0319, 1.0, 0.02217, 0.02217, 0.0319, 1.0, 0.02217, 0.02217, 0.0319, 1.0, 0.02217, 0.02217, 0.0319, 1.0, 0.02217, 0.02217, 0.0319, 1.0, 0.02217, 0.02217, 0.0319, 1.0, 0.02217, 0.02217, 0.0319, 1.0, 0.02217, 0.02217, 0.0319, 1.0, 0.02217, 0.02217, 0.0319, 1.0, 0.02217, 0.02217, 0.0319, 1.0, 0.02217, 0.02217, 0.0319, 1.0, 0.02217, 0.02217, 0.0319, 1.0, 0.02217, 0.02217, 0.0319, 1.0, 0.02217, 0.02217, 0.0319, 1.0, 0.02217, 0.02217, 0.0319, 1.0, 0.02217, 0.02217, 0.0319, 1.0, 0.02217, 0.02217, 0.0319, 1.0, 0.02217, 0.02217, 0.0319, 1.0, 0.02217, 0.02217, 0.0319, 1.0, 0.02217, 0.02217, 0.0319, 1.0, 0.02217, 0.02217, 0.0319, 1.0, 0.02217, 0.02217, 0.0319, 1.0, 0.02217, 0.02217, 0.0319, 1.0, 0.02217, 0.02217, 0.0319, 1.0, 0.02217, 0.02217, 0.0319, 1.0, 0.02217, 0.02217, 0.0319, 1.0, 0.02217, 0.02217, 0.0319, 1.0, 0.02217, 0.02217, 0.0319, 1.0, 0.02217, 0.02217, 0.0319, 1.0, 0.02217, 0.02217, 0.0319, 1.0, 0.02217, 0.02217, 0.0319, 1.0, 0.02217, 0.02217, 0.0319, 1.0, 0.02217, 0.02217, 0.0319, 1.0, 0.02217, 0.02217, 0.0319, 1.0, 0.02217, 0.02217, 0.0319, 1.0, 0.02217, 0.02217, 0.0319, 1.0, 0.02217, 0.02217, 0.0319, 1.0, 0.02217, 0.02217, 0.0319, 1.0, 0.02217, 0.02217, 0.0319, 1.0, 0.02217, 0.02217, 0.0319, 1.0, 0.02217, 0.02217, 0.0319, 1.0, 0.02217, 0.02217, 0.0319, 1.0, 0.02217, 0.02217, 0.0319, 1.0, 0.02217, 0.02217, 0.0319, 1.0, 0.02217, 0.02217, 0.0319, 1.0, 0.02217, 0.02217, 0.0319, 1.0, 0.02217, 0.02217, 0.0319, 1.0, 0.02217, 0.02217, 0.0319, 1.0, 0.02217, 0.02217, 0.0319, 1.0, 0.02217, 0.02217, 0.0319, 1.0, 0.02217, 0.02217, 0.0319, 1.0, 0.02217, 0.02217, 0.0319, 1.0, 0.02217, 0.02217, 0.0319, 1.0, 0.02217, 0.02217, 0.0319, 1.0, 0.02217, 0.02217, 0.0319, 1.0, 0.02217, 0.02217, 0.0319, 1.0, 0.02217, 0.02217, 0.0319, 1.0, 0.02217, 0.02217, 0.0319, 1.0, 0.02217, 0.02217, 0.0319, 1.0, 0.02217, 0.02217, 0.0319, 1.0, 0.02217, 0.02217, 0.0319, 1.0, 0.02217, 0.02217, 0.0319, 1.0, 0.02217, 0.02217, 0.0319, 1.0, 0.02217, 0.02217, 0.0319, 1.0, 0.02217, 0.02217, 0.0319, 1.0, 0.02217, 0.02217, 0.0319, 1.0, 0.02217, 0.02217, 0.0319, 1.0, 0.02217, 0.02217, 0.0319, 1.0, 0.02217, 0.02217, 0.0319, 1.0, 0.02217, 0.02217, 0.0319, 1.0, 0.02217, 0.02217, 0.0319, 1.0, 0.02217, 0.02217, 0.0319, 1.0, 0.02217, 0.02217, 0.0319, 1.0, 0.02217, 0.02217, 0.0319, 1.0, 0.02217, 0.02217, 0.0319, 1.0, 0.02217, 0.02217, 0.0319, 1.0, 0.02217, 0.02217, 0.0319, 1.0, 0.02217, 0.02217, 0.0319, 1.0, 0.02217, 0.02217, 0.0319, 1.0, 0.02217, 0.02217, 0.0319, 1.0, 0.02217, 0.02217, 0.0319, 1.0, 0.02217, 0.02217, 0.0319, 1.0, 0.02217, 0.02217, 0.0319, 1.0, 0.02217, 0.02217, 0.0319, 1.0, 0.02217, 0.02217, 0.0319, 1.0, 0.02217, 0.02217, 0.0319, 1.0, 0.02217, 0.02217, 0.0319, 1.0, 0.02217, 0.02217, 0.0319, 1.0, 0.02217, 0.02217, 0.0319, 1.0, 0.02217, 0.02217, 0.0319, 1.0, 0.02217, 0.02217, 0.0319, 1.0, 0.02217, 0.02217, 0.0319, 1.0, 0.02217, 0.02217, 0.0319, 1.0, 0.02217, 0.02217, 0.0319, 1.0, 0.02217, 0.02217, 0.0319, 1.0, 0.02217, 0.02217, 0.0319, 1.0, 0.02217, 0.02217, 0.0319, 1.0, 0.02217, 0.02217, 0.0319, 1.0, 0.02217, 0.02217, 0.0319, 1.0, 0.02217, 0.02217, 0.0319, 1.0, 0.02217, 0.02217, 0.0319, 1.0, 0.02217, 0.02217, 0.0319, 1.0, 0.02217, 0.02217, 0.0319, 1.0, 0.02217, 0.02217, 0.0319, 1.0, 0.02217, 0.02217, 0.0319, 1.0, 0.02217, 0.02217, 0.0319, 1.0, 0.02217, 0.02217, 0.0319, 1.0, 0.02217, 0.02217, 0.0319, 1.0, 0.02217, 0.02217, 0.0319, 1.0, 0.02217, 0.02217, 0.0319, 1.0, 0.02217, 0.02217, 0.0319, 1.0, 0.02217, 0.02217, 0.0319, 1.0, 0.02217, 0.02217, 0.0319, 1.0, 0.02217, 0.02217, 0.0319, 1.0, 0.02217, 0.02217, 0.0319, 1.0, 0.02217, 0.02217, 0.0319, 1.0, 0.02217, 0.02217, 0.0319, 1.0, 0.02217, 0.02217, 0.0319, 1.0, 0.02217, 0.02217, 0.0319, 1.0, 0.02217, 0.02217, 0.0319, 1.0, 0.02217, 0.02217, 0.0319, 1.0, 0.02217, 0.02217, 0.0319, 1.0, 0.02217, 0.02217, 0.0319, 1.0, 0.02217, 0.02217, 0.0319, 1.0, 0.02217, 0.02217, 0.0319, 1.0, 0.02217, 0.02217, 0.0319, 1.0, 0.02217, 0.02217, 0.0319, 1.0, 0.02217, 0.02217, 0.0319, 1.0, 0.02217, 0.02217, 0.0319, 1.0, 0.02217, 0.02217, 0.0319, 1.0, 0.02217, 0.02217, 0.0319, 1.0, 0.02217, 0.02217, 0.0319, 1.0, 0.02217, 0.02217, 0.0319, 1.0, 0.02217, 0.02217, 0.0319, 1.0, 0.02217, 0.02217, 0.0319, 1.0, 0.02217, 0.02217, 0.0319, 1.0, 0.02217, 0.02217, 0.0319, 1.0, 0.02217, 0.02217, 0.0319, 1.0, 0.02217, 0.02217, 0.0319, 1.0, 0.02217, 0.02217, 0.0319, 1.0, 0.02217, 0.02217, 0.0319, 1.0, 0.02217, 0.02217, 0.0319, 1.0, 0.02217, 0.02217, 0.0319, 1.0, 0.02217, 0.02217, 0.0319, 1.0, 0.02217, 0.02217, 0.0319, 1.0, 0.02217, 0.02217, 0.0319, 1.0, 0.02217, 0.02217, 0.0319, 1.0, 0.02217, 0.02217, 0.0319, 1.0, 0.02217, 0.02217, 0.0319, 1.0, 0.02217, 0.02217, 0.0319, 1.0, 0.02217, 0.02217, 0.0319, 1.0, 0.02217, 0.02217, 0.0319, 1.0, 0.02217, 0.02217, 0.0319, 1.0, 0.02217, 0.02217, 0.0319, 1.0, 0.02217, 0.02217, 0.0319, 1.0, 0.02217, 0.02217, 0.0319, 1.0, 0.02217, 0.02217, 0.0319, 1.0, 0.02217, 0.02217, 0.0319, 1.0, 0.02217, 0.02217, 0.0319, 1.0, 0.02217, 0.02217, 0.0319, 1.0, 0.02217, 0.02217, 0.0319, 1.0, 0.02217, 0.02217, 0.0319, 1.0, 0.02217, 0.02217, 0.0319, 1.0, 0.02217, 0.02217, 0.0319, 1.0, 0.02217, 0.02217, 0.0319, 1.0, 0.02217, 0.02217, 0.0319, 1.0, 0.02217, 0.02217, 0.0319, 1.0, 0.02217, 0.02217, 0.0319, 1.0, 0.02217, 0.02217, 0.0319, 1.0, 0.02217, 0.02217, 0.0319, 1.0, 0.02217, 0.02217, 0.0319, 1.0, 0.02217, 0.02217, 0.0319, 1.0, 0.02217, 0.02217, 0.0319, 1.0, 0.02217, 0.02217, 0.0319, 1.0, 0.02217, 0.02217, 0.0319, 1.0, 0.02217, 0.02217, 0.0319, 1.0, 0.02217, 0.02217, 0.0319, 1.0, 0.02217, 0.02217, 0.0319, 1.0, 0.02217, 0.02217, 0.0319, 1.0, 0.02217, 0.02217, 0.0319, 1.0, 0.02217, 0.02217, 0.0319, 1.0, 0.02217, 0.02217, 0.0319, 1.0, 0.02217, 0.02217, 0.0319, 1.0, 0.02217, 0.02217, 0.0319, 1.0, 0.02217, 0.02217, 0.0319, 1.0, 0.02217, 0.02217, 0.0319, 1.0, 0.02217, 0.02217, 0.0319, 1.0, 0.02217, 0.02217, 0.0319, 1.0, 0.02217, 0.02217, 0.0319, 1.0, 0.02217, 0.02217, 0.0319, 1.0, 0.02217, 0.02217, 0.0319, 1.0, 0.02217, 0.02217, 0.0319, 1.0, 0.02217, 0.02217, 0.0319, 1.0])
me_cylinder.use_paint_bone_selection = False
me_cylinder.use_paint_mask = True
me_cylinder.update()
me_cylinder_003 = bpy.data.meshes.new('Cylinder.003')
me_cylinder_003.from_pydata([(2.704e-09, 0.05449, -0.01808), (2.704e-09, 0.05449, 0.01808), (0.01063, 0.05344, -0.01808), (0.01063, 0.05344, 0.01808), (0.02085, 0.05034, -0.01808), (0.02085, 0.05034, 0.01808), (0.03027, 0.0453, -0.01808), (0.03027, 0.0453, 0.01808), (0.03853, 0.03853, -0.01808), (0.03853, 0.03853, 0.01808), (0.0453, 0.03027, -0.01808), (0.0453, 0.03027, 0.01808), (0.05034, 0.02085, -0.01808), (0.05034, 0.02085, 0.01808), (0.05344, 0.01063, -0.01808), (0.05344, 0.01063, 0.01808), (0.05449, 4.161e-10, -0.01808), (0.05449, 4.161e-10, 0.01808), (0.05344, -0.01063, -0.01808), (0.05344, -0.01063, 0.01808), (0.05034, -0.02085, -0.01808), (0.05034, -0.02085, 0.01808), (0.0453, -0.03027, -0.01808), (0.0453, -0.03027, 0.01808), (0.03853, -0.03853, -0.01808), (0.03853, -0.03853, 0.01808), (0.03027, -0.0453, -0.01808), (0.03027, -0.0453, 0.01808), (0.02085, -0.05034, -0.01808), (0.02085, -0.05034, 0.01808), (0.01063, -0.05344, -0.01808), (0.01063, -0.05344, 0.01808), (2.704e-09, -0.05449, -0.01808), (2.704e-09, -0.05449, 0.01808), (-0.01063, -0.05344, -0.01808), (-0.01063, -0.05344, 0.01808), (-0.02085, -0.05034, -0.01808), (-0.02085, -0.05034, 0.01808), (-0.03027, -0.0453, -0.01808), (-0.03027, -0.0453, 0.01808), (-0.03853, -0.03853, -0.01808), (-0.03853, -0.03853, 0.01808), (-0.0453, -0.03027, -0.01808), (-0.0453, -0.03027, 0.01808), (-0.05034, -0.02085, -0.01808), (-0.05034, -0.02085, 0.01808), (-0.05344, -0.01063, -0.01808), (-0.05344, -0.01063, 0.01808), (-0.05449, 4.161e-10, -0.01808), (-0.05449, 4.161e-10, 0.01808), (-0.05344, 0.01063, -0.01808), (-0.05344, 0.01063, 0.01808), (-0.05034, 0.02085, -0.01808), (-0.05034, 0.02085, 0.01808), (-0.0453, 0.03027, -0.01808), (-0.0453, 0.03027, 0.01808), (-0.03853, 0.03853, -0.01808), (-0.03853, 0.03853, 0.01808), (-0.03027, 0.0453, -0.01808), (-0.03027, 0.0453, 0.01808), (-0.02085, 0.05034, -0.01808), (-0.02085, 0.05034, 0.01808), (-0.01063, 0.05344, -0.01808), (-0.01063, 0.05344, 0.01808), (0.03721, 0.009868, 0.02697), (0.03721, 0.009953, 0.007423), (0.03721, -0.009683, 0.02689), (0.03721, -0.009599, 0.007339), (-0.03792, 0.009868, 0.02697), (-0.03792, 0.009953, 0.007423), (-0.03792, -0.009683, 0.02689), (-0.03792, -0.009599, 0.007339)], [], [(0, 1, 3, 2), (2, 3, 5, 4), (4, 5, 7, 6), (6, 7, 9, 8), (8, 9, 11, 10), (10, 11, 13, 12), (12, 13, 15, 14), (14, 15, 17, 16), (16, 17, 19, 18), (18, 19, 21, 20), (20, 21, 23, 22), (22, 23, 25, 24), (24, 25, 27, 26), (26, 27, 29, 28), (28, 29, 31, 30), (30, 31, 33, 32), (32, 33, 35, 34), (34, 35, 37, 36), (36, 37, 39, 38), (38, 39, 41, 40), (40, 41, 43, 42), (42, 43, 45, 44), (44, 45, 47, 46), (46, 47, 49, 48), (48, 49, 51, 50), (50, 51, 53, 52), (52, 53, 55, 54), (54, 55, 57, 56), (56, 57, 59, 58), (58, 59, 61, 60), (3, 1, 63, 61, 59, 57, 55, 53, 51, 49, 47, 45, 43, 41, 39, 37, 35, 33, 31, 29, 27, 25, 23, 21, 19, 17, 15, 13, 11, 9, 7, 5), (60, 61, 63, 62), (62, 63, 1, 0), (0, 2, 4, 6, 8, 10, 12, 14, 16, 18, 20, 22, 24, 26, 28, 30, 32, 34, 36, 38, 40, 42, 44, 46, 48, 50, 52, 54, 56, 58, 60, 62), (64, 66, 67, 65), (66, 70, 71, 67), (70, 68, 69, 71), (68, 64, 65, 69), (66, 64, 68, 70), (71, 69, 65, 67)])
me_cylinder_003.polygons.foreach_set('use_smooth', [1, 1, 1, 1, 1, 1, 1, 1, 1, 1, 1, 1, 1, 1, 1, 1, 1, 1, 1, 1, 1, 1, 1, 1, 1, 1, 1, 1, 1, 1, 1, 1, 1, 1, 0, 0, 0, 0, 0, 0])
_uv = me_cylinder_003.uv_layers.new(name='UVMap')
_uv.uv.foreach_set('vector', [1.0, 0.5, 1.0, 1.0, 0.9688, 1.0, 0.9688, 0.5, 0.9688, 0.5, 0.9688, 1.0, 0.9375, 1.0, 0.9375, 0.5, 0.9375, 0.5, 0.9375, 1.0, 0.9062, 1.0, 0.9062, 0.5, 0.9062, 0.5, 0.9062, 1.0, 0.875, 1.0, 0.875, 0.5, 0.875, 0.5, 0.875, 1.0, 0.8438, 1.0, 0.8438, 0.5, 0.8438, 0.5, 0.8438, 1.0, 0.8125, 1.0, 0.8125, 0.5, 0.8125, 0.5, 0.8125, 1.0, 0.7812, 1.0, 0.7812, 0.5, 0.7812, 0.5, 0.7812, 1.0, 0.75, 1.0, 0.75, 0.5, 0.75, 0.5, 0.75, 1.0, 0.7188, 1.0, 0.7188, 0.5, 0.7188, 0.5, 0.7188, 1.0, 0.6875, 1.0, 0.6875, 0.5, 0.6875, 0.5, 0.6875, 1.0, 0.6562, 1.0, 0.6562, 0.5, 0.6562, 0.5, 0.6562, 1.0, 0.625, 1.0, 0.625, 0.5, 0.625, 0.5, 0.625, 1.0, 0.5938, 1.0, 0.5938, 0.5, 0.5938, 0.5, 0.5938, 1.0, 0.5625, 1.0, 0.5625, 0.5, 0.5625, 0.5, 0.5625, 1.0, 0.5312, 1.0, 0.5312, 0.5, 0.5312, 0.5, 0.5312, 1.0, 0.5, 1.0, 0.5, 0.5, 0.5, 0.5, 0.5, 1.0, 0.4688, 1.0, 0.4688, 0.5, 0.4688, 0.5, 0.4688, 1.0, 0.4375, 1.0, 0.4375, 0.5, 0.4375, 0.5, 0.4375, 1.0, 0.4062, 1.0, 0.4062, 0.5, 0.4062, 0.5, 0.4062, 1.0, 0.375, 1.0, 0.375, 0.5, 0.375, 0.5, 0.375, 1.0, 0.3438, 1.0, 0.3438, 0.5, 0.3438, 0.5, 0.3438, 1.0, 0.3125, 1.0, 0.3125, 0.5, 0.3125, 0.5, 0.3125, 1.0, 0.2812, 1.0, 0.2812, 0.5, 0.2812, 0.5, 0.2812, 1.0, 0.25, 1.0, 0.25, 0.5, 0.25, 0.5, 0.25, 1.0, 0.2188, 1.0, 0.2188, 0.5, 0.2188, 0.5, 0.2188, 1.0, 0.1875, 1.0, 0.1875, 0.5, 0.1875, 0.5, 0.1875, 1.0, 0.1562, 1.0, 0.1562, 0.5, 0.1562, 0.5, 0.1562, 1.0, 0.125, 1.0, 0.125, 0.5, 0.125, 0.5, 0.125, 1.0, 0.09375, 1.0, 0.09375, 0.5, 0.09375, 0.5, 0.09375, 1.0, 0.0625, 1.0, 0.0625, 0.5, 0.2968, 0.4854, 0.25, 0.49, 0.2032, 0.4854, 0.1582, 0.4717, 0.1167, 0.4496, 0.08029, 0.4197, 0.05045, 0.3833, 0.02827, 0.3418, 0.01461, 0.2968, 0.01, 0.25, 0.01461, 0.2032, 0.02827, 0.1582, 0.05045, 0.1167, 0.08029, 0.08029, 0.1167, 0.05045, 0.1582, 0.02827, 0.2032, 0.01461, 0.25, 0.01, 0.2968, 0.01461, 0.3418, 0.02827, 0.3833, 0.05045, 0.4197, 0.08029, 0.4496, 0.1167, 0.4717, 0.1582, 0.4854, 0.2032, 0.49, 0.25, 0.4854, 0.2968, 0.4717, 0.3418, 0.4496, 0.3833, 0.4197, 0.4197, 0.3833, 0.4496, 0.3418, 0.4717, 0.0625, 0.5, 0.0625, 1.0, 0.03125, 1.0, 0.03125, 0.5, 0.03125, 0.5, 0.03125, 1.0, 0.0, 1.0, 0.0, 0.5, 0.75, 0.49, 0.7968, 0.4854, 0.8418, 0.4717, 0.8833, 0.4496, 0.9197, 0.4197, 0.9496, 0.3833, 0.9717, 0.3418, 0.9854, 0.2968, 0.99, 0.25, 0.9854, 0.2032, 0.9717, 0.1582, 0.9496, 0.1167, 0.9197, 0.08029, 0.8833, 0.05045, 0.8418, 0.02827, 0.7968, 0.01461, 0.75, 0.01, 0.7032, 0.01461, 0.6582, 0.02827, 0.6167, 0.05045, 0.5803, 0.08029, 0.5504, 0.1167, 0.5283, 0.1582, 0.5146, 0.2032, 0.51, 0.25, 0.5146, 0.2968, 0.5283, 0.3418, 0.5504, 0.3833, 0.5803, 0.4197, 0.6167, 0.4496, 0.6582, 0.4717, 0.7032, 0.4854, 0.375, 0.0, 0.375, 0.25, 0.625, 0.25, 0.625, 0.0, 0.375, 0.25, 0.375, 0.5, 0.625, 0.5, 0.625, 0.25, 0.375, 0.5, 0.375, 0.75, 0.625, 0.75, 0.625, 0.5, 0.375, 0.75, 0.375, 1.0, 0.625, 1.0, 0.625, 0.75, 0.125, 0.5, 0.125, 0.75, 0.375, 0.75, 0.375, 0.5, 0.625, 0.5, 0.625, 0.75, 0.875, 0.75, 0.875, 0.5])
me_cylinder_003.update()
me_cylinder_004 = bpy.data.meshes.new('Cylinder.004')
me_cylinder_004.from_pydata([(2.704e-09, 0.05449, -0.01808), (2.704e-09, 0.05449, 0.01808), (0.01063, 0.05344, -0.01808), (0.01063, 0.05344, 0.01808), (0.02085, 0.05034, -0.01808), (0.02085, 0.05034, 0.01808), (0.03027, 0.0453, -0.01808), (0.03027, 0.0453, 0.01808), (0.03853, 0.03853, -0.01808), (0.03853, 0.03853, 0.01808), (0.0453, 0.03027, -0.01808), (0.0453, 0.03027, 0.01808), (0.05034, 0.02085, -0.01808), (0.05034, 0.02085, 0.01808), (0.05344, 0.01063, -0.01808), (0.05344, 0.01063, 0.01808), (0.05449, 4.161e-10, -0.01808), (0.05449, 4.161e-10, 0.01808), (0.05344, -0.01063, -0.01808), (0.05344, -0.01063, 0.01808), (0.05034, -0.02085, -0.01808), (0.05034, -0.02085, 0.01808), (0.0453, -0.03027, -0.01808), (0.0453, -0.03027, 0.01808), (0.03853, -0.03853, -0.01808), (0.03853, -0.03853, 0.01808), (0.03027, -0.0453, -0.01808), (0.03027, -0.0453, 0.01808), (0.02085, -0.05034, -0.01808), (0.02085, -0.05034, 0.01808), (0.01063, -0.05344, -0.01808), (0.01063, -0.05344, 0.01808), (2.704e-09, -0.05449, -0.01808), (2.704e-09, -0.05449, 0.01808), (-0.01063, -0.05344, -0.01808), (-0.01063, -0.05344, 0.01808), (-0.02085, -0.05034, -0.01808), (-0.02085, -0.05034, 0.01808), (-0.03027, -0.0453, -0.01808), (-0.03027, -0.0453, 0.01808), (-0.03853, -0.03853, -0.01808), (-0.03853, -0.03853, 0.01808), (-0.0453, -0.03027, -0.01808), (-0.0453, -0.03027, 0.01808), (-0.05034, -0.02085, -0.01808), (-0.05034, -0.02085, 0.01808), (-0.05344, -0.01063, -0.01808), (-0.05344, -0.01063, 0.01808), (-0.05449, 4.161e-10, -0.01808), (-0.05449, 4.161e-10, 0.01808), (-0.05344, 0.01063, -0.01808), (-0.05344, 0.01063, 0.01808), (-0.05034, 0.02085, -0.01808), (-0.05034, 0.02085, 0.01808), (-0.0453, 0.03027, -0.01808), (-0.0453, 0.03027, 0.01808), (-0.03853, 0.03853, -0.01808), (-0.03853, 0.03853, 0.01808), (-0.03027, 0.0453, -0.01808), (-0.03027, 0.0453, 0.01808), (-0.02085, 0.05034, -0.01808), (-0.02085, 0.05034, 0.01808), (-0.01063, 0.05344, -0.01808), (-0.01063, 0.05344, 0.01808), (0.03721, 0.009868, 0.02697), (0.03721, 0.009953, 0.007423), (0.03721, -0.009683, 0.02689), (0.03721, -0.009599, 0.007339), (-0.03792, 0.009868, 0.02697), (-0.03792, 0.009953, 0.007423), (-0.03792, -0.009683, 0.02689), (-0.03792, -0.009599, 0.007339), (-0.01009, 0.03763, 0.02702), (-0.01017, 0.03763, 0.007473), (0.009464, 0.03763, 0.02694), (0.00938, 0.03763, 0.007389), (-0.01009, -0.03749, 0.02702), (-0.01017, -0.03749, 0.007473), (0.009464, -0.03749, 0.02694), (0.00938, -0.03749, 0.007389)], [], [(0, 1, 3, 2), (2, 3, 5, 4), (4, 5, 7, 6), (6, 7, 9, 8), (8, 9, 11, 10), (10, 11, 13, 12), (12, 13, 15, 14), (14, 15, 17, 16), (16, 17, 19, 18), (18, 19, 21, 20), (20, 21, 23, 22), (22, 23, 25, 24), (24, 25, 27, 26), (26, 27, 29, 28), (28, 29, 31, 30), (30, 31, 33, 32), (32, 33, 35, 34), (34, 35, 37, 36), (36, 37, 39, 38), (38, 39, 41, 40), (40, 41, 43, 42), (42, 43, 45, 44), (44, 45, 47, 46), (46, 47, 49, 48), (48, 49, 51, 50), (50, 51, 53, 52), (52, 53, 55, 54), (54, 55, 57, 56), (56, 57, 59, 58), (58, 59, 61, 60), (3, 1, 63, 61, 59, 57, 55, 53, 51, 49, 47, 45, 43, 41, 39, 37, 35, 33, 31, 29, 27, 25, 23, 21, 19, 17, 15, 13, 11, 9, 7, 5), (60, 61, 63, 62), (62, 63, 1, 0), (0, 2, 4, 6, 8, 10, 12, 14, 16, 18, 20, 22, 24, 26, 28, 30, 32, 34, 36, 38, 40, 42, 44, 46, 48, 50, 52, 54, 56, 58, 60, 62), (64, 66, 67, 65), (66, 70, 71, 67), (70, 68, 69, 71), (68, 64, 65, 69), (66, 64, 68, 70), (71, 69, 65, 67), (72, 74, 75, 73), (74, 78, 79, 75), (78, 76, 77, 79), (76, 72, 73, 77), (74, 72, 76, 78), (79, 77, 73, 75)])
me_cylinder_004.polygons.foreach_set('use_smooth', [1, 1, 1, 1, 1, 1, 1, 1, 1, 1, 1, 1, 1, 1, 1, 1, 1, 1, 1, 1, 1, 1, 1, 1, 1, 1, 1, 1, 1, 1, 1, 1, 1, 1, 0, 0, 0, 0, 0, 0, 0, 0, 0, 0, 0, 0])
_uv = me_cylinder_004.uv_layers.new(name='UVMap')
_uv.uv.foreach_set('vector', [1.0, 0.5, 1.0, 1.0, 0.9688, 1.0, 0.9688, 0.5, 0.9688, 0.5, 0.9688, 1.0, 0.9375, 1.0, 0.9375, 0.5, 0.9375, 0.5, 0.9375, 1.0, 0.9062, 1.0, 0.9062, 0.5, 0.9062, 0.5, 0.9062, 1.0, 0.875, 1.0, 0.875, 0.5, 0.875, 0.5, 0.875, 1.0, 0.8438, 1.0, 0.8438, 0.5, 0.8438, 0.5, 0.8438, 1.0, 0.8125, 1.0, 0.8125, 0.5, 0.8125, 0.5, 0.8125, 1.0, 0.7812, 1.0, 0.7812, 0.5, 0.7812, 0.5, 0.7812, 1.0, 0.75, 1.0, 0.75, 0.5, 0.75, 0.5, 0.75, 1.0, 0.7188, 1.0, 0.7188, 0.5, 0.7188, 0.5, 0.7188, 1.0, 0.6875, 1.0, 0.6875, 0.5, 0.6875, 0.5, 0.6875, 1.0, 0.6562, 1.0, 0.6562, 0.5, 0.6562, 0.5, 0.6562, 1.0, 0.625, 1.0, 0.625, 0.5, 0.625, 0.5, 0.625, 1.0, 0.5938, 1.0, 0.5938, 0.5, 0.5938, 0.5, 0.5938, 1.0, 0.5625, 1.0, 0.5625, 0.5, 0.5625, 0.5, 0.5625, 1.0, 0.5312, 1.0, 0.5312, 0.5, 0.5312, 0.5, 0.5312, 1.0, 0.5, 1.0, 0.5, 0.5, 0.5, 0.5, 0.5, 1.0, 0.4688, 1.0, 0.4688, 0.5, 0.4688, 0.5, 0.4688, 1.0, 0.4375, 1.0, 0.4375, 0.5, 0.4375, 0.5, 0.4375, 1.0, 0.4062, 1.0, 0.4062, 0.5, 0.4062, 0.5, 0.4062, 1.0, 0.375, 1.0, 0.375, 0.5, 0.375, 0.5, 0.375, 1.0, 0.3438, 1.0, 0.3438, 0.5, 0.3438, 0.5, 0.3438, 1.0, 0.3125, 1.0, 0.3125, 0.5, 0.3125, 0.5, 0.3125, 1.0, 0.2812, 1.0, 0.2812, 0.5, 0.2812, 0.5, 0.2812, 1.0, 0.25, 1.0, 0.25, 0.5, 0.25, 0.5, 0.25, 1.0, 0.2188, 1.0, 0.2188, 0.5, 0.2188, 0.5, 0.2188, 1.0, 0.1875, 1.0, 0.1875, 0.5, 0.1875, 0.5, 0.1875, 1.0, 0.1562, 1.0, 0.1562, 0.5, 0.1562, 0.5, 0.1562, 1.0, 0.125, 1.0, 0.125, 0.5, 0.125, 0.5, 0.125, 1.0, 0.09375, 1.0, 0.09375, 0.5, 0.09375, 0.5, 0.09375, 1.0, 0.0625, 1.0, 0.0625, 0.5, 0.2968, 0.4854, 0.25, 0.49, 0.2032, 0.4854, 0.1582, 0.4717, 0.1167, 0.4496, 0.08029, 0.4197, 0.05045, 0.3833, 0.02827, 0.3418, 0.01461, 0.2968, 0.01, 0.25, 0.01461, 0.2032, 0.02827, 0.1582, 0.05045, 0.1167, 0.08029, 0.08029, 0.1167, 0.05045, 0.1582, 0.02827, 0.2032, 0.01461, 0.25, 0.01, 0.2968, 0.01461, 0.3418, 0.02827, 0.3833, 0.05045, 0.4197, 0.08029, 0.4496, 0.1167, 0.4717, 0.1582, 0.4854, 0.2032, 0.49, 0.25, 0.4854, 0.2968, 0.4717, 0.3418, 0.4496, 0.3833, 0.4197, 0.4197, 0.3833, 0.4496, 0.3418, 0.4717, 0.0625, 0.5, 0.0625, 1.0, 0.03125, 1.0, 0.03125, 0.5, 0.03125, 0.5, 0.03125, 1.0, 0.0, 1.0, 0.0, 0.5, 0.75, 0.49, 0.7968, 0.4854, 0.8418, 0.4717, 0.8833, 0.4496, 0.9197, 0.4197, 0.9496, 0.3833, 0.9717, 0.3418, 0.9854, 0.2968, 0.99, 0.25, 0.9854, 0.2032, 0.9717, 0.1582, 0.9496, 0.1167, 0.9197, 0.08029, 0.8833, 0.05045, 0.8418, 0.02827, 0.7968, 0.01461, 0.75, 0.01, 0.7032, 0.01461, 0.6582, 0.02827, 0.6167, 0.05045, 0.5803, 0.08029, 0.5504, 0.1167, 0.5283, 0.1582, 0.5146, 0.2032, 0.51, 0.25, 0.5146, 0.2968, 0.5283, 0.3418, 0.5504, 0.3833, 0.5803, 0.4197, 0.6167, 0.4496, 0.6582, 0.4717, 0.7032, 0.4854, 0.375, 0.0, 0.375, 0.25, 0.625, 0.25, 0.625, 0.0, 0.375, 0.25, 0.375, 0.5, 0.625, 0.5, 0.625, 0.25, 0.375, 0.5, 0.375, 0.75, 0.625, 0.75, 0.625, 0.5, 0.375, 0.75, 0.375, 1.0, 0.625, 1.0, 0.625, 0.75, 0.125, 0.5, 0.125, 0.75, 0.375, 0.75, 0.375, 0.5, 0.625, 0.5, 0.625, 0.75, 0.875, 0.75, 0.875, 0.5, 0.375, 0.0, 0.375, 0.25, 0.625, 0.25, 0.625, 0.0, 0.375, 0.25, 0.375, 0.5, 0.625, 0.5, 0.625, 0.25, 0.375, 0.5, 0.375, 0.75, 0.625, 0.75, 0.625, 0.5, 0.375, 0.75, 0.375, 1.0, 0.625, 1.0, 0.625, 0.75, 0.125, 0.5, 0.125, 0.75, 0.375, 0.75, 0.375, 0.5, 0.625, 0.5, 0.625, 0.75, 0.875, 0.75, 0.875, 0.5])
me_cylinder_004.update()

# ---- objects
ob_slotmachine_main_lod0 = bpy.data.objects.new('SlotMachine_Main_LOD0', me_cube)
ob_slotmachine_cylinder_lod0 = bpy.data.objects.new('SlotMachine_Cylinder_LOD0', me_cylinder)
ob_slotmachine_minusbutton_lod0 = bpy.data.objects.new('SlotMachine_MinusButton_LOD0', me_cylinder_003)
ob_slotmachine_plusbutton_lod0 = bpy.data.objects.new('SlotMachine_PlusButton_LOD0', me_cylinder_004)

# ---- transforms, parenting, visibility, modifiers, constraints
ob_slotmachine_main_lod0.location = (0.01199, 0.00574, 0.005332)
_m = ob_slotmachine_main_lod0.modifiers.new('Bevel', 'BEVEL')
_m.width = 1.58
_m.width_pct = 1.58
_m.segments = 2
ob_slotmachine_cylinder_lod0.location = (0.2202, -0.2206, 1.252)
_m = ob_slotmachine_cylinder_lod0.modifiers.new('EdgeSplit', 'EDGE_SPLIT')
ob_slotmachine_minusbutton_lod0.location = (0.2376, 0.169, 0.9205)
ob_slotmachine_minusbutton_lod0.rotation_euler = (-0.9207, -0.0, 0.0)
_m = ob_slotmachine_minusbutton_lod0.modifiers.new('EdgeSplit', 'EDGE_SPLIT')
ob_slotmachine_plusbutton_lod0.location = (-0.2123, 0.169, 0.9205)
ob_slotmachine_plusbutton_lod0.rotation_euler = (-0.9207, -0.0, 0.0)
_m = ob_slotmachine_plusbutton_lod0.modifiers.new('EdgeSplit', 'EDGE_SPLIT')

# ---- collection membership
scene.collection.objects.link(ob_slotmachine_main_lod0)
scene.collection.objects.link(ob_slotmachine_cylinder_lod0)
scene.collection.objects.link(ob_slotmachine_minusbutton_lod0)
scene.collection.objects.link(ob_slotmachine_plusbutton_lod0)

# ---- scene / render settings (as saved in the file)
scene.frame_start = 1; scene.frame_end = 250; scene.frame_set(1)
scene.render.engine = 'BLENDER_EEVEE_NEXT'
scene.cycles.sampling_pattern = 'TABULATED_SOBOL'
scene.view_settings.view_transform = 'Filmic'
bpy.context.view_layer.update()

# ---- added for rendering (the .blend has no active camera and no usable light): camera, sun
cam_auto = bpy.data.cameras.new('AutoCamera')
cam_auto.lens = 50.0
cam_auto.sensor_width = 36.0
cam_auto.clip_end = 1000.0
ob_auto_camera = bpy.data.objects.new('AutoCamera', cam_auto)
scene.collection.objects.link(ob_auto_camera)
ob_auto_camera.location = (1.79311, -2.28839, 2.21404)
ob_auto_camera.rotation_euler = (1.09748, -7.21219e-08, 0.694738)
scene.camera = ob_auto_camera
light_auto_sun = bpy.data.lights.new('AutoSun', 'SUN')
light_auto_sun.energy = 3.0
light_auto_sun.angle = 0.0523599
ob_auto_sun = bpy.data.objects.new('AutoSun', light_auto_sun)
scene.collection.objects.link(ob_auto_sun)
ob_auto_sun.rotation_euler = (0.872665, 0.174533, 0.523599)
bpy.context.view_layer.update()

